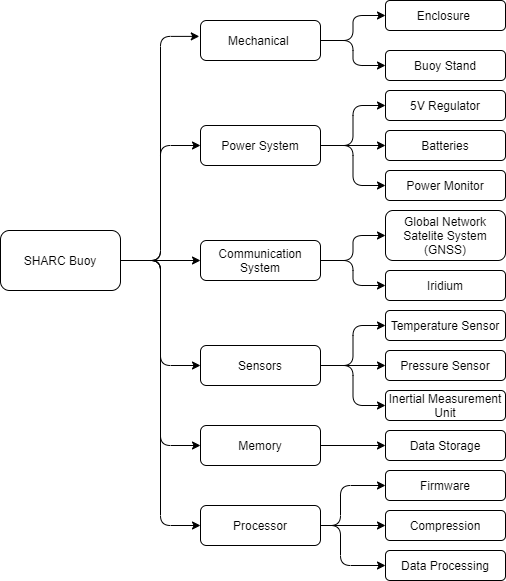

The diagram above was exported from draw.io. Its source (the exported page's mxGraphModel, read from the mxfile embedded in the PNG):
<mxGraphModel dx="1038" dy="548" grid="1" gridSize="10" guides="1" tooltips="1" connect="1" arrows="1" fold="1" page="1" pageScale="1" pageWidth="850" pageHeight="1100" math="0" shadow="0">
  <root>
    <mxCell id="0" />
    <mxCell id="1" parent="0" />
    <mxCell id="j3mdg8ZghEW6Ooad_ACh-18" style="edgeStyle=orthogonalEdgeStyle;rounded=1;orthogonalLoop=1;jettySize=auto;html=1;entryX=-0.01;entryY=0.397;entryDx=0;entryDy=0;entryPerimeter=0;elbow=vertical;" edge="1" parent="1" source="j3mdg8ZghEW6Ooad_ACh-14" target="j3mdg8ZghEW6Ooad_ACh-17">
      <mxGeometry relative="1" as="geometry">
        <Array as="points">
          <mxPoint x="200" y="290" />
          <mxPoint x="200" y="66" />
        </Array>
      </mxGeometry>
    </mxCell>
    <mxCell id="j3mdg8ZghEW6Ooad_ACh-24" style="edgeStyle=orthogonalEdgeStyle;rounded=1;orthogonalLoop=1;jettySize=auto;html=1;entryX=0;entryY=0.5;entryDx=0;entryDy=0;strokeColor=#000000;" edge="1" parent="1" source="j3mdg8ZghEW6Ooad_ACh-14" target="j3mdg8ZghEW6Ooad_ACh-23">
      <mxGeometry relative="1" as="geometry" />
    </mxCell>
    <mxCell id="j3mdg8ZghEW6Ooad_ACh-31" style="edgeStyle=orthogonalEdgeStyle;rounded=1;orthogonalLoop=1;jettySize=auto;html=1;exitX=1;exitY=0.5;exitDx=0;exitDy=0;entryX=0;entryY=0.5;entryDx=0;entryDy=0;strokeColor=#000000;" edge="1" parent="1" source="j3mdg8ZghEW6Ooad_ACh-14" target="j3mdg8ZghEW6Ooad_ACh-30">
      <mxGeometry relative="1" as="geometry" />
    </mxCell>
    <mxCell id="j3mdg8ZghEW6Ooad_ACh-42" style="edgeStyle=orthogonalEdgeStyle;rounded=1;orthogonalLoop=1;jettySize=auto;html=1;entryX=0;entryY=0.5;entryDx=0;entryDy=0;strokeColor=#000000;" edge="1" parent="1" source="j3mdg8ZghEW6Ooad_ACh-14" target="j3mdg8ZghEW6Ooad_ACh-41">
      <mxGeometry relative="1" as="geometry" />
    </mxCell>
    <mxCell id="j3mdg8ZghEW6Ooad_ACh-57" style="edgeStyle=orthogonalEdgeStyle;rounded=1;orthogonalLoop=1;jettySize=auto;html=1;entryX=0;entryY=0.5;entryDx=0;entryDy=0;strokeColor=#000000;" edge="1" parent="1" source="j3mdg8ZghEW6Ooad_ACh-14" target="j3mdg8ZghEW6Ooad_ACh-49">
      <mxGeometry relative="1" as="geometry" />
    </mxCell>
    <mxCell id="j3mdg8ZghEW6Ooad_ACh-67" style="edgeStyle=orthogonalEdgeStyle;rounded=1;orthogonalLoop=1;jettySize=auto;html=1;entryX=0;entryY=0.5;entryDx=0;entryDy=0;strokeColor=#000000;" edge="1" parent="1" source="j3mdg8ZghEW6Ooad_ACh-14" target="j3mdg8ZghEW6Ooad_ACh-58">
      <mxGeometry relative="1" as="geometry" />
    </mxCell>
    <mxCell id="j3mdg8ZghEW6Ooad_ACh-14" value="&lt;span&gt;SHARC Buoy&lt;/span&gt;" style="rounded=1;whiteSpace=wrap;html=1;" vertex="1" parent="1">
      <mxGeometry x="40" y="260" width="120" height="60" as="geometry" />
    </mxCell>
    <mxCell id="j3mdg8ZghEW6Ooad_ACh-21" style="edgeStyle=orthogonalEdgeStyle;rounded=1;orthogonalLoop=1;jettySize=auto;html=1;entryX=0;entryY=0.5;entryDx=0;entryDy=0;" edge="1" parent="1" source="j3mdg8ZghEW6Ooad_ACh-17" target="j3mdg8ZghEW6Ooad_ACh-19">
      <mxGeometry relative="1" as="geometry" />
    </mxCell>
    <mxCell id="j3mdg8ZghEW6Ooad_ACh-22" style="edgeStyle=orthogonalEdgeStyle;rounded=1;orthogonalLoop=1;jettySize=auto;html=1;entryX=0;entryY=0.5;entryDx=0;entryDy=0;" edge="1" parent="1" source="j3mdg8ZghEW6Ooad_ACh-17" target="j3mdg8ZghEW6Ooad_ACh-20">
      <mxGeometry relative="1" as="geometry" />
    </mxCell>
    <mxCell id="j3mdg8ZghEW6Ooad_ACh-17" value="&lt;span&gt;Mechanical&amp;nbsp;&lt;/span&gt;" style="rounded=1;whiteSpace=wrap;html=1;" vertex="1" parent="1">
      <mxGeometry x="240" y="50" width="120" height="40" as="geometry" />
    </mxCell>
    <mxCell id="j3mdg8ZghEW6Ooad_ACh-19" value="Enclosure&amp;nbsp;" style="rounded=1;whiteSpace=wrap;html=1;" vertex="1" parent="1">
      <mxGeometry x="425" y="30" width="120" height="30" as="geometry" />
    </mxCell>
    <mxCell id="j3mdg8ZghEW6Ooad_ACh-20" value="Buoy Stand" style="rounded=1;whiteSpace=wrap;html=1;" vertex="1" parent="1">
      <mxGeometry x="425" y="80" width="120" height="30" as="geometry" />
    </mxCell>
    <mxCell id="j3mdg8ZghEW6Ooad_ACh-27" style="edgeStyle=orthogonalEdgeStyle;rounded=1;orthogonalLoop=1;jettySize=auto;html=1;entryX=0;entryY=0.5;entryDx=0;entryDy=0;strokeColor=#000000;" edge="1" parent="1" source="j3mdg8ZghEW6Ooad_ACh-23" target="j3mdg8ZghEW6Ooad_ACh-25">
      <mxGeometry relative="1" as="geometry" />
    </mxCell>
    <mxCell id="j3mdg8ZghEW6Ooad_ACh-29" style="edgeStyle=orthogonalEdgeStyle;rounded=1;orthogonalLoop=1;jettySize=auto;html=1;entryX=0;entryY=0.5;entryDx=0;entryDy=0;strokeColor=#000000;" edge="1" parent="1" source="j3mdg8ZghEW6Ooad_ACh-23" target="j3mdg8ZghEW6Ooad_ACh-28">
      <mxGeometry relative="1" as="geometry" />
    </mxCell>
    <mxCell id="j3mdg8ZghEW6Ooad_ACh-33" style="edgeStyle=orthogonalEdgeStyle;rounded=1;orthogonalLoop=1;jettySize=auto;html=1;exitX=1;exitY=0.5;exitDx=0;exitDy=0;entryX=0;entryY=0.5;entryDx=0;entryDy=0;strokeColor=#000000;" edge="1" parent="1" source="j3mdg8ZghEW6Ooad_ACh-23" target="j3mdg8ZghEW6Ooad_ACh-32">
      <mxGeometry relative="1" as="geometry" />
    </mxCell>
    <mxCell id="j3mdg8ZghEW6Ooad_ACh-23" value="Power System" style="rounded=1;whiteSpace=wrap;html=1;" vertex="1" parent="1">
      <mxGeometry x="240" y="155" width="120" height="40" as="geometry" />
    </mxCell>
    <mxCell id="j3mdg8ZghEW6Ooad_ACh-25" value="5V Regulator" style="rounded=1;whiteSpace=wrap;html=1;" vertex="1" parent="1">
      <mxGeometry x="425" y="120" width="120" height="30" as="geometry" />
    </mxCell>
    <mxCell id="j3mdg8ZghEW6Ooad_ACh-28" value="Batteries" style="rounded=1;whiteSpace=wrap;html=1;" vertex="1" parent="1">
      <mxGeometry x="425" y="160" width="120" height="30" as="geometry" />
    </mxCell>
    <mxCell id="j3mdg8ZghEW6Ooad_ACh-37" style="edgeStyle=orthogonalEdgeStyle;rounded=1;orthogonalLoop=1;jettySize=auto;html=1;entryX=0;entryY=0.5;entryDx=0;entryDy=0;strokeColor=#000000;" edge="1" parent="1" source="j3mdg8ZghEW6Ooad_ACh-30" target="j3mdg8ZghEW6Ooad_ACh-35">
      <mxGeometry relative="1" as="geometry" />
    </mxCell>
    <mxCell id="j3mdg8ZghEW6Ooad_ACh-39" style="edgeStyle=orthogonalEdgeStyle;rounded=1;orthogonalLoop=1;jettySize=auto;html=1;exitX=1;exitY=0.5;exitDx=0;exitDy=0;entryX=0;entryY=0.5;entryDx=0;entryDy=0;strokeColor=#000000;" edge="1" parent="1" source="j3mdg8ZghEW6Ooad_ACh-30" target="j3mdg8ZghEW6Ooad_ACh-38">
      <mxGeometry relative="1" as="geometry" />
    </mxCell>
    <mxCell id="j3mdg8ZghEW6Ooad_ACh-30" value="Communication System" style="rounded=1;whiteSpace=wrap;html=1;" vertex="1" parent="1">
      <mxGeometry x="240" y="270" width="120" height="40" as="geometry" />
    </mxCell>
    <mxCell id="j3mdg8ZghEW6Ooad_ACh-32" value="Power Monitor" style="rounded=1;whiteSpace=wrap;html=1;" vertex="1" parent="1">
      <mxGeometry x="425" y="200" width="120" height="30" as="geometry" />
    </mxCell>
    <mxCell id="j3mdg8ZghEW6Ooad_ACh-35" value="Global Network Satelite System (GNSS)" style="rounded=1;whiteSpace=wrap;html=1;" vertex="1" parent="1">
      <mxGeometry x="425" y="240" width="120" height="50" as="geometry" />
    </mxCell>
    <mxCell id="j3mdg8ZghEW6Ooad_ACh-38" value="Iridium" style="rounded=1;whiteSpace=wrap;html=1;" vertex="1" parent="1">
      <mxGeometry x="425" y="300" width="120" height="30" as="geometry" />
    </mxCell>
    <mxCell id="j3mdg8ZghEW6Ooad_ACh-46" style="edgeStyle=orthogonalEdgeStyle;rounded=1;orthogonalLoop=1;jettySize=auto;html=1;entryX=0;entryY=0.5;entryDx=0;entryDy=0;strokeColor=#000000;" edge="1" parent="1" source="j3mdg8ZghEW6Ooad_ACh-41" target="j3mdg8ZghEW6Ooad_ACh-43">
      <mxGeometry relative="1" as="geometry" />
    </mxCell>
    <mxCell id="j3mdg8ZghEW6Ooad_ACh-47" style="edgeStyle=orthogonalEdgeStyle;rounded=1;orthogonalLoop=1;jettySize=auto;html=1;entryX=0;entryY=0.5;entryDx=0;entryDy=0;strokeColor=#000000;" edge="1" parent="1" source="j3mdg8ZghEW6Ooad_ACh-41" target="j3mdg8ZghEW6Ooad_ACh-44">
      <mxGeometry relative="1" as="geometry" />
    </mxCell>
    <mxCell id="j3mdg8ZghEW6Ooad_ACh-48" style="edgeStyle=orthogonalEdgeStyle;rounded=1;orthogonalLoop=1;jettySize=auto;html=1;entryX=0;entryY=0.5;entryDx=0;entryDy=0;strokeColor=#000000;" edge="1" parent="1" source="j3mdg8ZghEW6Ooad_ACh-41" target="j3mdg8ZghEW6Ooad_ACh-45">
      <mxGeometry relative="1" as="geometry" />
    </mxCell>
    <mxCell id="j3mdg8ZghEW6Ooad_ACh-41" value="Sensors" style="rounded=1;whiteSpace=wrap;html=1;" vertex="1" parent="1">
      <mxGeometry x="240" y="375" width="120" height="40" as="geometry" />
    </mxCell>
    <mxCell id="j3mdg8ZghEW6Ooad_ACh-43" value="Temperature Sensor" style="rounded=1;whiteSpace=wrap;html=1;" vertex="1" parent="1">
      <mxGeometry x="425" y="340" width="120" height="30" as="geometry" />
    </mxCell>
    <mxCell id="j3mdg8ZghEW6Ooad_ACh-44" value="Pressure Sensor" style="rounded=1;whiteSpace=wrap;html=1;" vertex="1" parent="1">
      <mxGeometry x="425" y="380" width="120" height="30" as="geometry" />
    </mxCell>
    <mxCell id="j3mdg8ZghEW6Ooad_ACh-45" value="Inertial Measurement Unit" style="rounded=1;whiteSpace=wrap;html=1;" vertex="1" parent="1">
      <mxGeometry x="425" y="420" width="120" height="30" as="geometry" />
    </mxCell>
    <mxCell id="j3mdg8ZghEW6Ooad_ACh-54" style="edgeStyle=orthogonalEdgeStyle;rounded=1;orthogonalLoop=1;jettySize=auto;html=1;entryX=0;entryY=0.5;entryDx=0;entryDy=0;strokeColor=#000000;" edge="1" parent="1" source="j3mdg8ZghEW6Ooad_ACh-49" target="j3mdg8ZghEW6Ooad_ACh-51">
      <mxGeometry relative="1" as="geometry" />
    </mxCell>
    <mxCell id="j3mdg8ZghEW6Ooad_ACh-49" value="Memory" style="rounded=1;whiteSpace=wrap;html=1;" vertex="1" parent="1">
      <mxGeometry x="240" y="455" width="120" height="40" as="geometry" />
    </mxCell>
    <mxCell id="j3mdg8ZghEW6Ooad_ACh-51" value="Data Storage" style="rounded=1;whiteSpace=wrap;html=1;" vertex="1" parent="1">
      <mxGeometry x="425" y="460" width="120" height="30" as="geometry" />
    </mxCell>
    <mxCell id="j3mdg8ZghEW6Ooad_ACh-59" style="edgeStyle=orthogonalEdgeStyle;rounded=1;orthogonalLoop=1;jettySize=auto;html=1;strokeColor=#000000;entryX=0;entryY=0.5;entryDx=0;entryDy=0;exitX=1;exitY=0.5;exitDx=0;exitDy=0;" edge="1" parent="1" source="j3mdg8ZghEW6Ooad_ACh-58" target="j3mdg8ZghEW6Ooad_ACh-61">
      <mxGeometry relative="1" as="geometry">
        <mxPoint x="420" y="540" as="targetPoint" />
        <Array as="points">
          <mxPoint x="380" y="555" />
          <mxPoint x="380" y="515" />
        </Array>
      </mxGeometry>
    </mxCell>
    <mxCell id="j3mdg8ZghEW6Ooad_ACh-64" style="edgeStyle=orthogonalEdgeStyle;rounded=1;orthogonalLoop=1;jettySize=auto;html=1;entryX=0;entryY=0.5;entryDx=0;entryDy=0;strokeColor=#000000;" edge="1" parent="1" source="j3mdg8ZghEW6Ooad_ACh-58" target="j3mdg8ZghEW6Ooad_ACh-62">
      <mxGeometry relative="1" as="geometry" />
    </mxCell>
    <mxCell id="j3mdg8ZghEW6Ooad_ACh-65" style="edgeStyle=orthogonalEdgeStyle;rounded=1;orthogonalLoop=1;jettySize=auto;html=1;entryX=0;entryY=0.5;entryDx=0;entryDy=0;strokeColor=#000000;exitX=1;exitY=0.5;exitDx=0;exitDy=0;" edge="1" parent="1" source="j3mdg8ZghEW6Ooad_ACh-58" target="j3mdg8ZghEW6Ooad_ACh-63">
      <mxGeometry relative="1" as="geometry">
        <Array as="points">
          <mxPoint x="380" y="555" />
          <mxPoint x="380" y="595" />
        </Array>
      </mxGeometry>
    </mxCell>
    <mxCell id="j3mdg8ZghEW6Ooad_ACh-58" value="Processor" style="rounded=1;whiteSpace=wrap;html=1;" vertex="1" parent="1">
      <mxGeometry x="240" y="535" width="120" height="40" as="geometry" />
    </mxCell>
    <mxCell id="j3mdg8ZghEW6Ooad_ACh-61" value="Firmware" style="rounded=1;whiteSpace=wrap;html=1;" vertex="1" parent="1">
      <mxGeometry x="425" y="500" width="120" height="30" as="geometry" />
    </mxCell>
    <mxCell id="j3mdg8ZghEW6Ooad_ACh-62" value="Compression" style="rounded=1;whiteSpace=wrap;html=1;" vertex="1" parent="1">
      <mxGeometry x="425" y="540" width="120" height="30" as="geometry" />
    </mxCell>
    <mxCell id="j3mdg8ZghEW6Ooad_ACh-63" value="Data Processing" style="rounded=1;whiteSpace=wrap;html=1;" vertex="1" parent="1">
      <mxGeometry x="425" y="580" width="120" height="30" as="geometry" />
    </mxCell>
  </root>
</mxGraphModel>